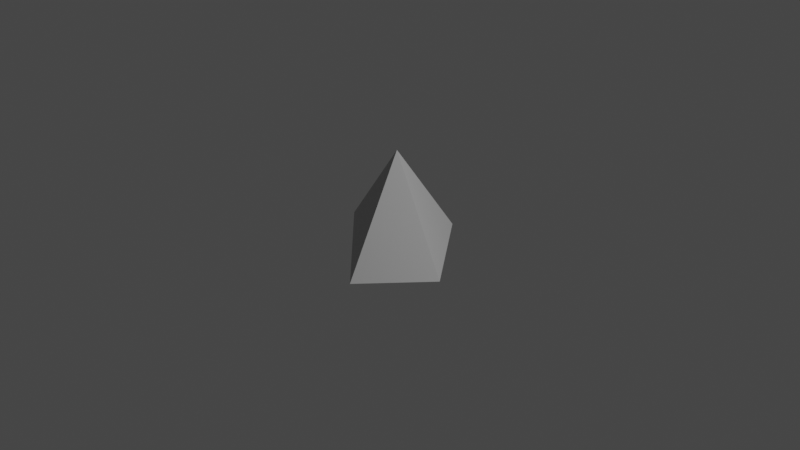 # Source: asteroid_small.blend  (saved by Blender 3.6.11; exported with 4.5.12 LTS)
import bpy
from mathutils import Matrix  # noqa: F401  (used for matrix-valued properties, if any)

bpy.ops.wm.read_factory_settings(use_empty=True)
scene = bpy.context.scene
scene.name = 'Scene'

# ---- collections
col_collection = bpy.data.collections.new('Collection'); scene.collection.children.link(col_collection)

# ---- materials (node trees are filled in below, after node groups)
mat_material_001 = bpy.data.materials.new('Material.001')
mat_material_001.use_transparent_shadow = False

# ---- material node trees
mat_material_001.use_nodes = True; mat_material_001.node_tree.nodes.clear()
_N = mat_material_001.node_tree.nodes; _L = mat_material_001.node_tree.links
n0 = _N.new('ShaderNodeBsdfPrincipled'); n0.name = 'Principled BSDF'; n0.location = (10, 300)
n0.distribution = 'GGX'
n0.subsurface_method = 'RANDOM_WALK_SKIN'
n0.inputs[0].default_value = (0.5071, 0.5071, 0.5071, 1.0)
n0.inputs[3].default_value = 1.45
n0.inputs[27].default_value = (0.0, 0.0, 0.0, 1.0)
n0.inputs[28].default_value = 1.0
n1 = _N.new('ShaderNodeOutputMaterial'); n1.name = 'Material Output'; n1.location = (300, 300)
_L.new(n0.outputs[0], n1.inputs[0])
n1.is_active_output = True

# ---- world
world_world = bpy.data.worlds.new('World'); scene.world = world_world
world_world.use_nodes = True; world_world.node_tree.nodes.clear()
_N = world_world.node_tree.nodes; _L = world_world.node_tree.links
n0 = _N.new('ShaderNodeOutputWorld'); n0.name = 'World Output'; n0.location = (300, 300)
n1 = _N.new('ShaderNodeBackground'); n1.name = 'Background'; n1.location = (10, 300)
n1.inputs[0].default_value = (0.05088, 0.05088, 0.05088, 1.0)
_L.new(n1.outputs[0], n0.inputs[0])
n0.is_active_output = True
world_world.color = (0.05088, 0.05088, 0.05088)
world_world.use_sun_shadow = False
world_world.sun_shadow_jitter_overblur = 0.0

# ---- cameras
cam_camera = bpy.data.cameras.new('Camera')
cam_camera.clip_end = 100.0
cam_camera.ortho_scale = 7.314

# ---- lights
light_light = bpy.data.lights.new('Light', 'POINT')
light_light.transmission_factor = 0.0
light_light.energy = 1000.0
light_light.shadow_soft_size = 0.1
light_light.shadow_maximum_resolution = 0.006
light_light.use_absolute_resolution = True

# ---- meshes
me_cone = bpy.data.meshes.new('Cone')
me_cone.from_pydata([(0.01683, 0.7635, -0.3127), (0.8242, -0.2408, -0.2997), (0.1523, -0.8034, -0.3835), (-0.9858, 0.2497, -0.3567), (-0.228, 0.1835, 0.6317), (-1.0, 1.0, 1.0), (0.0, 0.0, 0.0)], [], [(0, 4, 1), (1, 4, 2), (0, 1, 2, 3), (2, 4, 3), (3, 4, 0)])
_uv = me_cone.uv_layers.new(name='UVMap')
_uv.uv.foreach_set('vector', [0.25, 0.49, 0.25, 0.25, 0.49, 0.25, 0.49, 0.25, 0.25, 0.25, 0.25, 0.01, 0.75, 0.49, 0.99, 0.25, 0.75, 0.01, 0.51, 0.25, 0.25, 0.01, 0.25, 0.25, 0.01, 0.25, 0.01, 0.25, 0.25, 0.25, 0.25, 0.49])
me_cone.materials.append(mat_material_001)
me_cone.update()

# ---- objects
ob_light = bpy.data.objects.new('Light', light_light)
ob_camera = bpy.data.objects.new('Camera', cam_camera)
ob_asteroid_small = bpy.data.objects.new('asteroid-small', me_cone)

# ---- transforms, parenting, visibility, modifiers, constraints
ob_light.location = (4.076, 1.005, 5.904)
ob_light.rotation_euler = (0.6503, 0.05522, 1.866)
ob_light.lock_rotations_4d = False
ob_light.empty_display_type = 'ARROWS'
ob_light.color = (0.0, 0.0, 0.0, 0.0)
ob_light.lineart.crease_threshold = 0.0
ob_camera.location = (7.359, -6.926, 4.958)
ob_camera.rotation_euler = (1.109, 0.0, 0.8149)
ob_camera.lock_rotations_4d = False
ob_camera.empty_display_type = 'ARROWS'
ob_camera.color = (0.0, 0.0, 0.0, 0.0)
ob_camera.display_type = 'WIRE'
ob_camera.lineart.crease_threshold = 0.0
ob_asteroid_small.location = (0.0, 0.0, 0.0)

# ---- collection membership
col_collection.objects.link(ob_light)
col_collection.objects.link(ob_camera)
col_collection.objects.link(ob_asteroid_small)

# ---- scene / render settings (as saved in the file)
scene.camera = ob_camera
scene.frame_start = 1; scene.frame_end = 250; scene.frame_set(1)
scene.render.engine = 'BLENDER_EEVEE_NEXT'
scene.cycles.sampling_pattern = 'TABULATED_SOBOL'
scene.view_settings.view_transform = 'Filmic'
bpy.context.view_layer.update()
